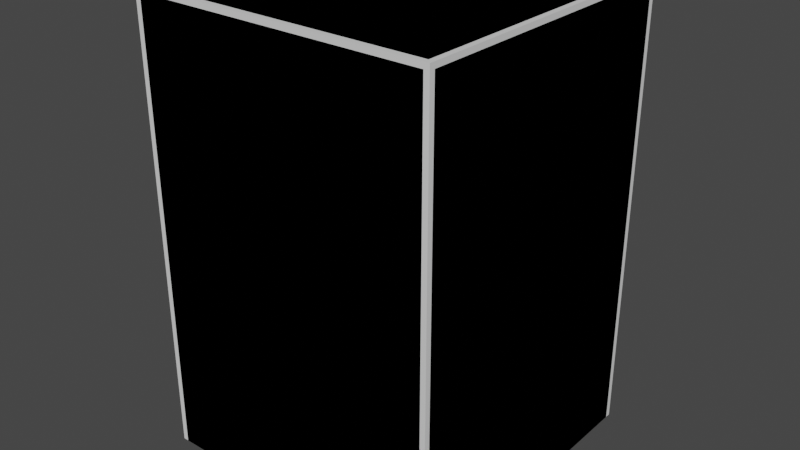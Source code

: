 # Source: Meddow_Tile_02_HighGround.blend  (saved by Blender 3.6.11; exported with 4.5.12 LTS)
import bpy
from mathutils import Matrix  # noqa: F401  (used for matrix-valued properties, if any)

bpy.ops.wm.read_factory_settings(use_empty=True)
scene = bpy.context.scene
scene.name = 'Scene'

# ---- collections
col_collection = bpy.data.collections.new('Collection'); scene.collection.children.link(col_collection)

# ---- materials (node trees are filled in below, after node groups)
mat_material = bpy.data.materials.new('Material')
mat_material.alpha_threshold = 0.0
mat_material.use_transparent_shadow = False
mat_material.roughness = 0.5
mat_material.line_color = (0.0, 0.0, 0.0, 1.0)

# ---- material node trees
mat_material.use_nodes = True; mat_material.node_tree.nodes.clear()
_N = mat_material.node_tree.nodes; _L = mat_material.node_tree.links
n0 = _N.new('ShaderNodeOutputMaterial'); n0.name = 'Material Output'; n0.location = (300, 300)
n1 = _N.new('ShaderNodeBsdfPrincipled'); n1.name = 'Principled BSDF'; n1.location = (10, 300)
n1.distribution = 'GGX'
n1.subsurface_method = 'RANDOM_WALK_SKIN'
n1.inputs[3].default_value = 1.45
n1.inputs[27].default_value = (0.0, 0.0, 0.0, 1.0)
n1.inputs[28].default_value = 1.0
_L.new(n1.outputs[0], n0.inputs[0])
n0.is_active_output = True

# ---- world
world_world = bpy.data.worlds.new('World'); scene.world = world_world
world_world.use_nodes = True; world_world.node_tree.nodes.clear()
_N = world_world.node_tree.nodes; _L = world_world.node_tree.links
n0 = _N.new('ShaderNodeOutputWorld'); n0.name = 'World Output'; n0.location = (300, 300)
n1 = _N.new('ShaderNodeBackground'); n1.name = 'Background'; n1.location = (10, 300)
n1.inputs[0].default_value = (0.05088, 0.05088, 0.05088, 1.0)
_L.new(n1.outputs[0], n0.inputs[0])
n0.is_active_output = True
world_world.color = (0.05088, 0.05088, 0.05088)
world_world.use_sun_shadow = False
world_world.sun_shadow_jitter_overblur = 0.0

# ---- meshes
me_cube_002 = bpy.data.meshes.new('Cube.002')
me_cube_002.from_pydata([(2.0, 2.0, 0.0), (2.0, 2.0, -4.0), (2.0, -2.0, 0.0), (2.0, -2.0, -4.0), (-2.0, 2.0, 0.0), (-2.0, 2.0, -4.0), (-2.0, -2.0, 0.0), (-2.0, -2.0, -4.0), (2.0, 2.0, 2.0), (2.0, -2.0, 2.0), (-2.0, -2.0, 2.0), (-2.0, 2.0, 2.0)], [], [(3, 2, 6, 7), (7, 6, 4, 5), (1, 0, 2, 3), (5, 4, 0, 1), (2, 0, 8, 9), (6, 2, 9, 10), (4, 6, 10, 11), (4, 11, 8, 0), (8, 11, 10, 9)])
me_cube_002.polygons.foreach_set('use_smooth', [True] * 9)
_uv = me_cube_002.uv_layers.new(name='UVMap')
_uv.uv.foreach_set('vector', [0.375, 0.75, 0.625, 0.75, 0.625, 1.0, 0.375, 1.0, 0.375, 0.0, 0.625, 0.0, 0.625, 0.25, 0.375, 0.25, 0.375, 0.5, 0.625, 0.5, 0.625, 0.75, 0.375, 0.75, 0.375, 0.25, 0.625, 0.25, 0.625, 0.5, 0.375, 0.5, 0.625, 0.75, 0.625, 0.5, 0.625, 0.5, 0.625, 0.75, 0.625, 0.0, 0.625, 0.75, 0.625, 0.75, 0.625, 0.0, 0.625, 0.25, 0.625, 0.0, 0.625, 0.0, 0.625, 0.25, 0.625, 0.25, 0.625, 0.25, 0.625, 0.5, 0.625, 0.5, 0.625, 0.5, 0.625, 0.25, 0.625, 0.0, 0.625, 0.75])
me_cube_002.materials.append(mat_material)
me_cube_002.use_mirror_vertex_groups = False
me_cube_002.update()
me_cube_001 = bpy.data.meshes.new('Cube.001')
me_cube_001.from_pydata([(2.0, 2.0, 0.0), (2.0, 2.0, -4.0), (2.0, -2.0, 0.0), (2.0, -2.0, -4.0), (-2.0, 2.0, 0.0), (-2.0, 2.0, -4.0), (-2.0, -2.0, 0.0), (-2.0, -2.0, -4.0), (2.0, 2.0, 2.0), (2.0, -2.0, 2.0), (-2.0, -2.0, 2.0), (-2.0, 2.0, 2.0)], [], [(3, 2, 6, 7), (7, 6, 4, 5), (1, 0, 2, 3), (5, 4, 0, 1), (2, 0, 8, 9), (6, 2, 9, 10), (4, 6, 10, 11), (4, 11, 8, 0), (8, 11, 10, 9)])
_uv = me_cube_001.uv_layers.new(name='UVMap')
_uv.uv.foreach_set('vector', [0.375, 0.75, 0.625, 0.75, 0.625, 1.0, 0.375, 1.0, 0.375, 0.0, 0.625, 0.0, 0.625, 0.25, 0.375, 0.25, 0.375, 0.5, 0.625, 0.5, 0.625, 0.75, 0.375, 0.75, 0.375, 0.25, 0.625, 0.25, 0.625, 0.5, 0.375, 0.5, 0.625, 0.75, 0.625, 0.5, 0.625, 0.5, 0.625, 0.75, 0.625, 0.0, 0.625, 0.75, 0.625, 0.75, 0.625, 0.0, 0.625, 0.25, 0.625, 0.0, 0.625, 0.0, 0.625, 0.25, 0.625, 0.25, 0.625, 0.25, 0.625, 0.5, 0.625, 0.5, 0.625, 0.5, 0.625, 0.25, 0.625, 0.0, 0.625, 0.75])
me_cube_001.materials.append(mat_material)
me_cube_001.use_mirror_vertex_groups = False
me_cube_001.update()

# ---- objects
ob_ground_base = bpy.data.objects.new('Ground_Base', me_cube_002)
ob_ground_base_collider = bpy.data.objects.new('Ground_Base_Collider', me_cube_001)

# ---- transforms, parenting, visibility, modifiers, constraints
ob_ground_base.location = (0.0, 0.0, 0.0)
ob_ground_base.lock_rotations_4d = False
ob_ground_base.empty_display_type = 'ARROWS'
ob_ground_base.lineart.crease_threshold = 0.0
_m = ob_ground_base.modifiers.new('Bevel', 'BEVEL')
_m.width = 0.05
_m.width_pct = 0.05
_m.segments = 2
_m.offset_type = 'DEPTH'
ob_ground_base_collider.location = (0.0, 0.0, 0.0)
ob_ground_base_collider.lock_rotations_4d = False
ob_ground_base_collider.empty_display_type = 'ARROWS'
ob_ground_base_collider.lineart.crease_threshold = 0.0

# ---- collection membership
col_collection.objects.link(ob_ground_base)
col_collection.objects.link(ob_ground_base_collider)

# ---- scene / render settings (as saved in the file)
scene.frame_start = 1; scene.frame_end = 250; scene.frame_set(1)
scene.render.engine = 'BLENDER_EEVEE_NEXT'
scene.cycles.sampling_pattern = 'TABULATED_SOBOL'
scene.view_settings.view_transform = 'Filmic'
bpy.context.view_layer.update()

# ---- added for rendering (the .blend has no active camera and no usable light): camera, sun
cam_auto = bpy.data.cameras.new('AutoCamera')
cam_auto.lens = 50.0
cam_auto.sensor_width = 36.0
cam_auto.clip_end = 1000.0
ob_auto_camera = bpy.data.objects.new('AutoCamera', cam_auto)
scene.collection.objects.link(ob_auto_camera)
ob_auto_camera.location = (7.6296, -9.15552, 5.10368)
ob_auto_camera.rotation_euler = (1.09748, -7.21219e-08, 0.694738)
scene.camera = ob_auto_camera
light_auto_sun = bpy.data.lights.new('AutoSun', 'SUN')
light_auto_sun.energy = 3.0
light_auto_sun.angle = 0.0523599
ob_auto_sun = bpy.data.objects.new('AutoSun', light_auto_sun)
scene.collection.objects.link(ob_auto_sun)
ob_auto_sun.rotation_euler = (0.872665, 0.174533, 0.523599)
bpy.context.view_layer.update()
